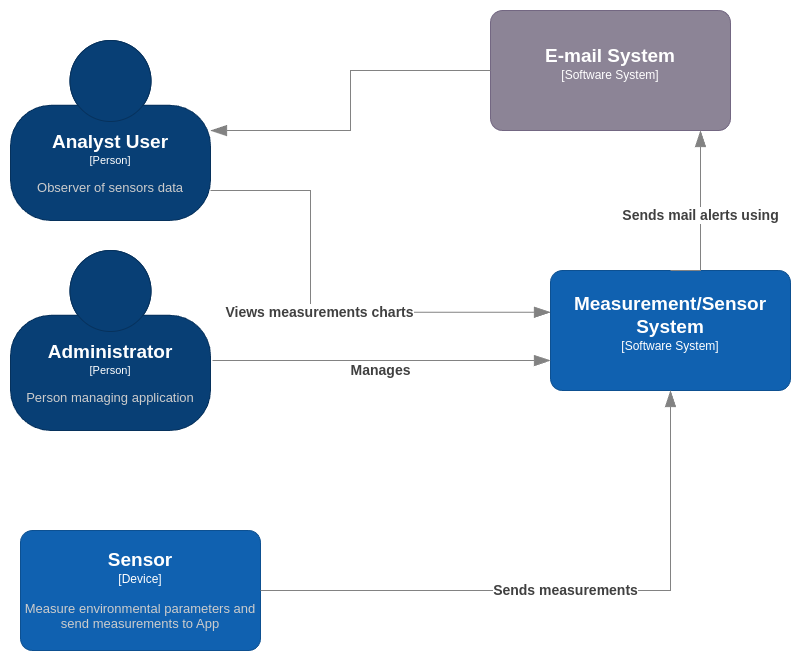

The diagram above was exported from draw.io. Its source (the exported page's mxGraphModel, read from the mxfile embedded in the PNG):
<mxGraphModel dx="1587" dy="863" grid="1" gridSize="10" guides="1" tooltips="1" connect="1" arrows="1" fold="1" page="1" pageScale="1" pageWidth="850" pageHeight="1100" math="0" shadow="0">
  <root>
    <mxCell id="0" />
    <mxCell id="1" parent="0" />
    <object placeholders="1" c4Name="Analyst User" c4Type="Person" c4Description="Observer of sensors data" label="&lt;font style=&quot;font-size: 19px&quot;&gt;&lt;b&gt;%c4Name%&lt;/b&gt;&lt;/font&gt;&lt;div&gt;[%c4Type%]&lt;/div&gt;&lt;br&gt;&lt;div&gt;&lt;font style=&quot;font-size: 13px&quot;&gt;&lt;font color=&quot;#cccccc&quot;&gt;%c4Description%&lt;/font&gt;&lt;/div&gt;" id="phZUTXBRYIFO8chcRiro-1">
      <mxCell style="html=1;fontSize=11;dashed=0;whiteSpace=wrap;fillColor=#083F75;strokeColor=#06315C;fontColor=#ffffff;shape=mxgraph.c4.person2;align=center;metaEdit=1;points=[[0.5,0,0],[1,0.5,0],[1,0.75,0],[0.75,1,0],[0.5,1,0],[0.25,1,0],[0,0.75,0],[0,0.5,0]];resizable=0;" parent="1" vertex="1">
        <mxGeometry x="60" y="40" width="200" height="180" as="geometry" />
      </mxCell>
    </object>
    <object placeholders="1" c4Name="Administrator" c4Type="Person" c4Description="Person managing application" label="&lt;font style=&quot;font-size: 19px&quot;&gt;&lt;b&gt;%c4Name%&lt;/b&gt;&lt;/font&gt;&lt;div&gt;[%c4Type%]&lt;/div&gt;&lt;br&gt;&lt;div&gt;&lt;font style=&quot;font-size: 13px&quot;&gt;&lt;font color=&quot;#cccccc&quot;&gt;%c4Description%&lt;/font&gt;&lt;/div&gt;" id="phZUTXBRYIFO8chcRiro-2">
      <mxCell style="html=1;fontSize=11;dashed=0;whiteSpace=wrap;fillColor=#083F75;strokeColor=#06315C;fontColor=#ffffff;shape=mxgraph.c4.person2;align=center;metaEdit=1;points=[[0.5,0,0],[1,0.5,0],[1,0.75,0],[0.75,1,0],[0.5,1,0],[0.25,1,0],[0,0.75,0],[0,0.5,0]];resizable=0;" parent="1" vertex="1">
        <mxGeometry x="60" y="250" width="200" height="180" as="geometry" />
      </mxCell>
    </object>
    <object placeholders="1" c4Name="E-mail System" c4Type="Software System" c4Description="" label="&lt;font style=&quot;font-size: 19px&quot;&gt;&lt;b&gt;%c4Name%&lt;/b&gt;&lt;/font&gt;&lt;div&gt;[%c4Type%]&lt;/div&gt;&lt;br&gt;&lt;div&gt;&lt;font style=&quot;font-size: 13px&quot;&gt;&lt;font color=&quot;#cccccc&quot;&gt;%c4Description%&lt;/font&gt;&lt;/div&gt;" id="phZUTXBRYIFO8chcRiro-3">
      <mxCell style="rounded=1;whiteSpace=wrap;html=1;labelBackgroundColor=none;fillColor=#8C8496;fontColor=#ffffff;align=center;arcSize=10;strokeColor=#736782;metaEdit=1;resizable=0;points=[[0.25,0,0],[0.5,0,0],[0.75,0,0],[1,0.25,0],[1,0.5,0],[1,0.75,0],[0.75,1,0],[0.5,1,0],[0.25,1,0],[0,0.75,0],[0,0.5,0],[0,0.25,0]];" parent="1" vertex="1">
        <mxGeometry x="540" y="10" width="240" height="120" as="geometry" />
      </mxCell>
    </object>
    <object placeholders="1" c4Name="Sensor" c4Type="Device" c4Description="Measure environmental parameters and send measurements to App" label="&lt;font style=&quot;font-size: 19px&quot;&gt;&lt;b&gt;%c4Name%&lt;/b&gt;&lt;/font&gt;&lt;div&gt;[%c4Type%]&lt;/div&gt;&lt;br&gt;&lt;div&gt;&lt;font style=&quot;font-size: 13px&quot;&gt;&lt;font color=&quot;#cccccc&quot;&gt;%c4Description%&lt;/font&gt;&lt;/div&gt;" id="phZUTXBRYIFO8chcRiro-4">
      <mxCell style="rounded=1;whiteSpace=wrap;html=1;labelBackgroundColor=none;fillColor=#1061B0;fontColor=#ffffff;align=center;arcSize=10;strokeColor=#0D5091;metaEdit=1;resizable=0;points=[[0.25,0,0],[0.5,0,0],[0.75,0,0],[1,0.25,0],[1,0.5,0],[1,0.75,0],[0.75,1,0],[0.5,1,0],[0.25,1,0],[0,0.75,0],[0,0.5,0],[0,0.25,0]];" parent="1" vertex="1">
        <mxGeometry x="70" y="530" width="240" height="120" as="geometry" />
      </mxCell>
    </object>
    <object placeholders="1" c4Type="Relationship" c4Description="Views measurements charts" label="&lt;div style=&quot;text-align: left&quot;&gt;&lt;div style=&quot;text-align: center&quot;&gt;&lt;b&gt;%c4Description%&lt;/b&gt;&lt;/div&gt;&lt;/div&gt;" id="phZUTXBRYIFO8chcRiro-6">
      <mxCell style="endArrow=blockThin;html=1;fontSize=14;fontColor=#404040;strokeWidth=1;endFill=1;strokeColor=#828282;elbow=vertical;metaEdit=1;endSize=14;startSize=14;jumpStyle=arc;jumpSize=16;rounded=0;edgeStyle=orthogonalEdgeStyle;entryX=0;entryY=0.348;entryDx=0;entryDy=0;entryPerimeter=0;" parent="1" source="phZUTXBRYIFO8chcRiro-1" target="phZUTXBRYIFO8chcRiro-8" edge="1">
        <mxGeometry width="240" relative="1" as="geometry">
          <mxPoint x="300" y="420" as="sourcePoint" />
          <mxPoint x="590" y="320" as="targetPoint" />
          <Array as="points">
            <mxPoint x="360" y="190" />
            <mxPoint x="360" y="312" />
          </Array>
        </mxGeometry>
      </mxCell>
    </object>
    <object placeholders="1" c4Name="Measurement/Sensor System" c4Type="Software System" c4Description="" label="&lt;font style=&quot;font-size: 19px&quot;&gt;&lt;b&gt;%c4Name%&lt;/b&gt;&lt;/font&gt;&lt;div&gt;[%c4Type%]&lt;/div&gt;&lt;br&gt;&lt;div&gt;&lt;font style=&quot;font-size: 13px&quot;&gt;&lt;font color=&quot;#cccccc&quot;&gt;%c4Description%&lt;/font&gt;&lt;/div&gt;" id="phZUTXBRYIFO8chcRiro-8">
      <mxCell style="rounded=1;whiteSpace=wrap;html=1;labelBackgroundColor=none;fillColor=#1061B0;fontColor=#ffffff;align=center;arcSize=10;strokeColor=#0D5091;metaEdit=1;resizable=0;points=[[0.25,0,0],[0.5,0,0],[0.75,0,0],[1,0.25,0],[1,0.5,0],[1,0.75,0],[0.75,1,0],[0.5,1,0],[0.25,1,0],[0,0.75,0],[0,0.5,0],[0,0.25,0]];" parent="1" vertex="1">
        <mxGeometry x="600" y="270" width="240" height="120" as="geometry" />
      </mxCell>
    </object>
    <object placeholders="1" c4Type="Relationship" c4Description="Sends mail alerts using" label="&lt;div style=&quot;text-align: left&quot;&gt;&lt;div style=&quot;text-align: center&quot;&gt;&lt;b&gt;%c4Description%&lt;/b&gt;&lt;/div&gt;&lt;/div&gt;" id="phZUTXBRYIFO8chcRiro-9">
      <mxCell style="endArrow=blockThin;html=1;fontSize=14;fontColor=#404040;strokeWidth=1;endFill=1;strokeColor=#828282;elbow=vertical;metaEdit=1;endSize=14;startSize=14;jumpStyle=arc;jumpSize=16;rounded=0;edgeStyle=orthogonalEdgeStyle;exitX=0.5;exitY=0;exitDx=0;exitDy=0;exitPerimeter=0;" parent="1" source="phZUTXBRYIFO8chcRiro-8" target="phZUTXBRYIFO8chcRiro-3" edge="1">
        <mxGeometry width="240" relative="1" as="geometry">
          <mxPoint x="300" y="420" as="sourcePoint" />
          <mxPoint x="540" y="420" as="targetPoint" />
          <Array as="points">
            <mxPoint x="750" y="270" />
          </Array>
          <mxPoint as="offset" />
        </mxGeometry>
      </mxCell>
    </object>
    <object placeholders="1" c4Type="Relationship" id="phZUTXBRYIFO8chcRiro-10">
      <mxCell style="endArrow=blockThin;html=1;fontSize=10;fontColor=#404040;strokeWidth=1;endFill=1;strokeColor=#828282;elbow=vertical;metaEdit=1;endSize=14;startSize=14;jumpStyle=arc;jumpSize=16;rounded=0;edgeStyle=orthogonalEdgeStyle;exitX=0;exitY=0.5;exitDx=0;exitDy=0;exitPerimeter=0;" parent="1" source="phZUTXBRYIFO8chcRiro-3" target="phZUTXBRYIFO8chcRiro-1" edge="1">
        <mxGeometry width="240" relative="1" as="geometry">
          <mxPoint x="300" y="420" as="sourcePoint" />
          <mxPoint x="540" y="420" as="targetPoint" />
        </mxGeometry>
      </mxCell>
    </object>
    <object placeholders="1" c4Type="Relationship" c4Description="Manages" label="&lt;div style=&quot;text-align: left&quot;&gt;&lt;div style=&quot;text-align: center&quot;&gt;&lt;b&gt;%c4Description%&lt;/b&gt;&lt;/div&gt;&lt;/div&gt;" id="phZUTXBRYIFO8chcRiro-11">
      <mxCell style="endArrow=blockThin;html=1;fontSize=14;fontColor=#404040;strokeWidth=1;endFill=1;strokeColor=#828282;elbow=vertical;metaEdit=1;endSize=14;startSize=14;jumpStyle=arc;jumpSize=16;rounded=0;edgeStyle=orthogonalEdgeStyle;entryX=0;entryY=0.75;entryDx=0;entryDy=0;entryPerimeter=0;" parent="1" target="phZUTXBRYIFO8chcRiro-8" edge="1">
        <mxGeometry x="-0.0072" y="-10" width="240" relative="1" as="geometry">
          <mxPoint x="262" y="360" as="sourcePoint" />
          <mxPoint x="540" y="420" as="targetPoint" />
          <mxPoint as="offset" />
        </mxGeometry>
      </mxCell>
    </object>
    <object placeholders="1" c4Type="Relationship" c4Description="Sends measurements" label="&lt;div style=&quot;text-align: left&quot;&gt;&lt;div style=&quot;text-align: center&quot;&gt;&lt;b&gt;%c4Description%&lt;/b&gt;&lt;/div&gt;&lt;/div&gt;" id="phZUTXBRYIFO8chcRiro-12">
      <mxCell style="endArrow=blockThin;html=1;fontSize=14;fontColor=#404040;strokeWidth=1;endFill=1;strokeColor=#828282;elbow=vertical;metaEdit=1;endSize=14;startSize=14;jumpStyle=arc;jumpSize=16;rounded=0;edgeStyle=orthogonalEdgeStyle;exitX=1;exitY=0.5;exitDx=0;exitDy=0;exitPerimeter=0;entryX=0.5;entryY=1;entryDx=0;entryDy=0;entryPerimeter=0;" parent="1" source="phZUTXBRYIFO8chcRiro-4" target="phZUTXBRYIFO8chcRiro-8" edge="1">
        <mxGeometry width="240" relative="1" as="geometry">
          <mxPoint x="300" y="420" as="sourcePoint" />
          <mxPoint x="540" y="420" as="targetPoint" />
        </mxGeometry>
      </mxCell>
    </object>
  </root>
</mxGraphModel>